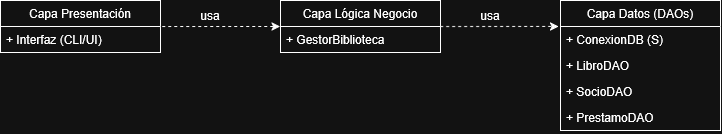

The diagram above was exported from draw.io. Its source (the exported page's mxGraphModel, read from the mxfile embedded in the PNG):
<mxGraphModel dx="719" dy="454" grid="1" gridSize="10" guides="1" tooltips="1" connect="1" arrows="1" fold="1" page="1" pageScale="1" pageWidth="827" pageHeight="1169" math="0" shadow="0">
  <root>
    <mxCell id="0" />
    <mxCell id="1" parent="0" />
    <mxCell id="OL8D9dW4vnkcyuHISqet-1" value="Capa Datos (DAOs)" style="swimlane;fontStyle=0;childLayout=stackLayout;horizontal=1;startSize=26;fillColor=none;horizontalStack=0;resizeParent=1;resizeParentMax=0;resizeLast=0;collapsible=1;marginBottom=0;whiteSpace=wrap;html=1;" vertex="1" parent="1">
      <mxGeometry x="600" y="120" width="160" height="130" as="geometry" />
    </mxCell>
    <mxCell id="OL8D9dW4vnkcyuHISqet-2" value="+&amp;nbsp;ConexionDB (S)" style="text;strokeColor=none;fillColor=none;align=left;verticalAlign=top;spacingLeft=4;spacingRight=4;overflow=hidden;rotatable=0;points=[[0,0.5],[1,0.5]];portConstraint=eastwest;whiteSpace=wrap;html=1;" vertex="1" parent="OL8D9dW4vnkcyuHISqet-1">
      <mxGeometry y="26" width="160" height="26" as="geometry" />
    </mxCell>
    <mxCell id="OL8D9dW4vnkcyuHISqet-3" value="+&amp;nbsp;LibroDAO" style="text;strokeColor=none;fillColor=none;align=left;verticalAlign=top;spacingLeft=4;spacingRight=4;overflow=hidden;rotatable=0;points=[[0,0.5],[1,0.5]];portConstraint=eastwest;whiteSpace=wrap;html=1;" vertex="1" parent="OL8D9dW4vnkcyuHISqet-1">
      <mxGeometry y="52" width="160" height="26" as="geometry" />
    </mxCell>
    <mxCell id="OL8D9dW4vnkcyuHISqet-4" value="+&amp;nbsp;SocioDAO" style="text;strokeColor=none;fillColor=none;align=left;verticalAlign=top;spacingLeft=4;spacingRight=4;overflow=hidden;rotatable=0;points=[[0,0.5],[1,0.5]];portConstraint=eastwest;whiteSpace=wrap;html=1;" vertex="1" parent="OL8D9dW4vnkcyuHISqet-1">
      <mxGeometry y="78" width="160" height="26" as="geometry" />
    </mxCell>
    <mxCell id="OL8D9dW4vnkcyuHISqet-13" value="+&amp;nbsp;PrestamoDAO" style="text;strokeColor=none;fillColor=none;align=left;verticalAlign=top;spacingLeft=4;spacingRight=4;overflow=hidden;rotatable=0;points=[[0,0.5],[1,0.5]];portConstraint=eastwest;whiteSpace=wrap;html=1;" vertex="1" parent="OL8D9dW4vnkcyuHISqet-1">
      <mxGeometry y="104" width="160" height="26" as="geometry" />
    </mxCell>
    <mxCell id="OL8D9dW4vnkcyuHISqet-5" value="Capa Lógica Negocio" style="swimlane;fontStyle=0;childLayout=stackLayout;horizontal=1;startSize=26;fillColor=none;horizontalStack=0;resizeParent=1;resizeParentMax=0;resizeLast=0;collapsible=1;marginBottom=0;whiteSpace=wrap;html=1;" vertex="1" parent="1">
      <mxGeometry x="320" y="120" width="160" height="52" as="geometry" />
    </mxCell>
    <mxCell id="OL8D9dW4vnkcyuHISqet-6" value="+&amp;nbsp;GestorBiblioteca" style="text;strokeColor=none;fillColor=none;align=left;verticalAlign=top;spacingLeft=4;spacingRight=4;overflow=hidden;rotatable=0;points=[[0,0.5],[1,0.5]];portConstraint=eastwest;whiteSpace=wrap;html=1;" vertex="1" parent="OL8D9dW4vnkcyuHISqet-5">
      <mxGeometry y="26" width="160" height="26" as="geometry" />
    </mxCell>
    <mxCell id="OL8D9dW4vnkcyuHISqet-9" value="Capa Presentación" style="swimlane;fontStyle=0;childLayout=stackLayout;horizontal=1;startSize=26;fillColor=none;horizontalStack=0;resizeParent=1;resizeParentMax=0;resizeLast=0;collapsible=1;marginBottom=0;whiteSpace=wrap;html=1;" vertex="1" parent="1">
      <mxGeometry x="40" y="120" width="160" height="52" as="geometry" />
    </mxCell>
    <mxCell id="OL8D9dW4vnkcyuHISqet-11" value="+ Interfaz (CLI/UI)" style="text;strokeColor=none;fillColor=none;align=left;verticalAlign=top;spacingLeft=4;spacingRight=4;overflow=hidden;rotatable=0;points=[[0,0.5],[1,0.5]];portConstraint=eastwest;whiteSpace=wrap;html=1;" vertex="1" parent="OL8D9dW4vnkcyuHISqet-9">
      <mxGeometry y="26" width="160" height="26" as="geometry" />
    </mxCell>
    <mxCell id="OL8D9dW4vnkcyuHISqet-15" value="" style="endArrow=classic;dashed=1;html=1;rounded=0;exitX=1.011;exitY=0.002;exitDx=0;exitDy=0;exitPerimeter=0;entryX=-0.002;entryY=0;entryDx=0;entryDy=0;entryPerimeter=0;endFill=1;" edge="1" parent="1" source="OL8D9dW4vnkcyuHISqet-11" target="OL8D9dW4vnkcyuHISqet-6">
      <mxGeometry width="50" height="50" relative="1" as="geometry">
        <mxPoint x="230" y="200" as="sourcePoint" />
        <mxPoint x="280" y="150" as="targetPoint" />
      </mxGeometry>
    </mxCell>
    <mxCell id="OL8D9dW4vnkcyuHISqet-16" value="" style="endArrow=classic;dashed=1;html=1;rounded=0;exitX=0.998;exitY=0.002;exitDx=0;exitDy=0;exitPerimeter=0;entryX=-0.012;entryY=-0.003;entryDx=0;entryDy=0;entryPerimeter=0;endFill=1;" edge="1" parent="1" source="OL8D9dW4vnkcyuHISqet-6" target="OL8D9dW4vnkcyuHISqet-2">
      <mxGeometry width="50" height="50" relative="1" as="geometry">
        <mxPoint x="480" y="146.5" as="sourcePoint" />
        <mxPoint x="599" y="145.5" as="targetPoint" />
      </mxGeometry>
    </mxCell>
    <mxCell id="OL8D9dW4vnkcyuHISqet-17" value="usa" style="text;html=1;whiteSpace=wrap;strokeColor=none;fillColor=none;align=center;verticalAlign=middle;rounded=0;" vertex="1" parent="1">
      <mxGeometry x="220" y="120" width="60" height="30" as="geometry" />
    </mxCell>
    <mxCell id="OL8D9dW4vnkcyuHISqet-18" value="usa" style="text;html=1;whiteSpace=wrap;strokeColor=none;fillColor=none;align=center;verticalAlign=middle;rounded=0;" vertex="1" parent="1">
      <mxGeometry x="500" y="120" width="60" height="30" as="geometry" />
    </mxCell>
  </root>
</mxGraphModel>